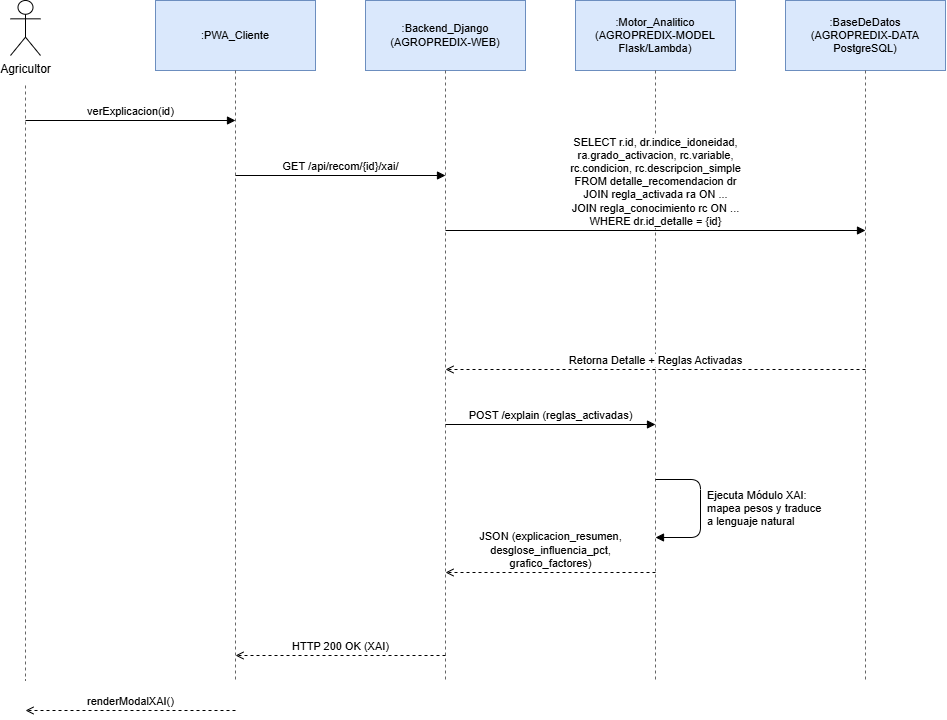

The diagram above was exported from draw.io. Its source (the exported page's mxGraphModel, read from the mxfile embedded in the PNG):
<mxGraphModel dx="1427" dy="789" grid="1" gridSize="10" guides="1" tooltips="1" connect="1" arrows="1" fold="1" page="1" pageScale="1" pageWidth="1140" pageHeight="855" math="0" shadow="0">
  <root>
    <mxCell id="0" />
    <mxCell id="1" parent="0" />
    <mxCell id="c4" parent="1" style="shape=umlActor;verticalLabelPosition=bottom;verticalAlign=top;html=1;outlineConnect=0;" value="Agricultor" vertex="1">
      <mxGeometry height="55" width="30" x="105" y="10" as="geometry" />
    </mxCell>
    <mxCell id="c5" edge="1" parent="1" style="endArrow=none;dashed=1;html=1;strokeColor=#666666;" value="">
      <mxGeometry relative="1" as="geometry">
        <mxPoint x="120" y="95" as="sourcePoint" />
        <mxPoint x="120" y="690" as="targetPoint" />
      </mxGeometry>
    </mxCell>
    <mxCell id="c6" parent="1" style="rounded=0;whiteSpace=wrap;html=1;fillColor=#dae8fc;strokeColor=#6c8ebf;fontSize=11;" value=":PWA_Cliente" vertex="1">
      <mxGeometry height="70" width="160" x="250" y="10" as="geometry" />
    </mxCell>
    <mxCell id="c7" edge="1" parent="1" style="endArrow=none;dashed=1;html=1;strokeColor=#666666;" value="">
      <mxGeometry relative="1" as="geometry">
        <mxPoint x="330" y="80" as="sourcePoint" />
        <mxPoint x="330" y="690" as="targetPoint" />
      </mxGeometry>
    </mxCell>
    <mxCell id="c8" parent="1" style="rounded=0;whiteSpace=wrap;html=1;fillColor=#dae8fc;strokeColor=#6c8ebf;fontSize=11;" value=":Backend_Django&lt;br&gt;(AGROPREDIX-WEB)" vertex="1">
      <mxGeometry height="70" width="160" x="460" y="10" as="geometry" />
    </mxCell>
    <mxCell id="c9" edge="1" parent="1" style="endArrow=none;dashed=1;html=1;strokeColor=#666666;" value="">
      <mxGeometry relative="1" as="geometry">
        <mxPoint x="540" y="80" as="sourcePoint" />
        <mxPoint x="540" y="690" as="targetPoint" />
      </mxGeometry>
    </mxCell>
    <mxCell id="c10" parent="1" style="rounded=0;whiteSpace=wrap;html=1;fillColor=#dae8fc;strokeColor=#6c8ebf;fontSize=11;" value=":Motor_Analitico&lt;br&gt;(AGROPREDIX-MODEL&lt;br&gt;Flask/Lambda)" vertex="1">
      <mxGeometry height="70" width="160" x="670" y="10" as="geometry" />
    </mxCell>
    <mxCell id="c11" edge="1" parent="1" style="endArrow=none;dashed=1;html=1;strokeColor=#666666;" value="">
      <mxGeometry relative="1" as="geometry">
        <mxPoint x="750" y="80" as="sourcePoint" />
        <mxPoint x="750" y="690" as="targetPoint" />
      </mxGeometry>
    </mxCell>
    <mxCell id="c12" parent="1" style="rounded=0;whiteSpace=wrap;html=1;fillColor=#dae8fc;strokeColor=#6c8ebf;fontSize=11;" value=":BaseDeDatos&lt;br&gt;(AGROPREDIX-DATA&lt;br&gt;PostgreSQL)" vertex="1">
      <mxGeometry height="70" width="160" x="880" y="10" as="geometry" />
    </mxCell>
    <mxCell id="c13" edge="1" parent="1" style="endArrow=none;dashed=1;html=1;strokeColor=#666666;" value="">
      <mxGeometry relative="1" as="geometry">
        <mxPoint x="960" y="80" as="sourcePoint" />
        <mxPoint x="960" y="690" as="targetPoint" />
      </mxGeometry>
    </mxCell>
    <mxCell id="c14" edge="1" parent="1" style="html=1;endArrow=block;endFill=1;verticalAlign=bottom;labelBackgroundColor=#ffffff;fontSize=11;" value="verExplicacion(id)">
      <mxGeometry relative="1" as="geometry">
        <mxPoint x="120" y="130" as="sourcePoint" />
        <mxPoint x="330" y="130" as="targetPoint" />
      </mxGeometry>
    </mxCell>
    <mxCell id="c15" edge="1" parent="1" style="html=1;endArrow=block;endFill=1;verticalAlign=bottom;labelBackgroundColor=#ffffff;fontSize=11;" value="GET /api/recom/{id}/xai/">
      <mxGeometry relative="1" as="geometry">
        <mxPoint x="330" y="185" as="sourcePoint" />
        <mxPoint x="540" y="185" as="targetPoint" />
      </mxGeometry>
    </mxCell>
    <mxCell id="c16" edge="1" parent="1" style="html=1;endArrow=block;endFill=1;verticalAlign=bottom;labelBackgroundColor=#ffffff;fontSize=11;" value="SELECT r.id, dr.indice_idoneidad,&lt;br&gt;ra.grado_activacion, rc.variable,&lt;br&gt;rc.condicion, rc.descripcion_simple&lt;br&gt;FROM detalle_recomendacion dr&lt;br&gt;JOIN regla_activada ra ON ...&lt;br&gt;JOIN regla_conocimiento rc ON ...&lt;br&gt;WHERE dr.id_detalle = {id}">
      <mxGeometry relative="1" as="geometry">
        <mxPoint x="540" y="240" as="sourcePoint" />
        <mxPoint x="960" y="240" as="targetPoint" />
      </mxGeometry>
    </mxCell>
    <mxCell id="c17" edge="1" parent="1" style="html=1;dashed=1;endArrow=open;endFill=0;verticalAlign=bottom;labelBackgroundColor=#ffffff;fontSize=11;" value="Retorna Detalle + Reglas Activadas">
      <mxGeometry relative="1" as="geometry">
        <mxPoint x="960" y="379" as="sourcePoint" />
        <mxPoint x="540" y="379" as="targetPoint" />
      </mxGeometry>
    </mxCell>
    <mxCell id="c18" edge="1" parent="1" style="html=1;endArrow=block;endFill=1;verticalAlign=bottom;labelBackgroundColor=#ffffff;fontSize=11;" value="POST /explain (reglas_activadas)">
      <mxGeometry relative="1" as="geometry">
        <mxPoint x="540" y="434" as="sourcePoint" />
        <mxPoint x="750" y="434" as="targetPoint" />
      </mxGeometry>
    </mxCell>
    <mxCell id="c19" edge="1" parent="1" style="html=1;endArrow=block;endFill=1;edgeStyle=none;" value="">
      <mxGeometry relative="1" as="geometry">
        <Array as="points">
          <mxPoint x="795" y="489" />
          <mxPoint x="795" y="547" />
        </Array>
        <mxPoint x="750" y="489" as="sourcePoint" />
        <mxPoint x="750" y="547" as="targetPoint" />
      </mxGeometry>
    </mxCell>
    <mxCell id="c20" parent="1" style="text;html=1;align=left;verticalAlign=middle;fontSize=11;" value="Ejecuta Módulo XAI:&lt;br&gt;mapea pesos y traduce&lt;br&gt;a lenguaje natural" vertex="1">
      <mxGeometry height="58" width="190" x="800" y="489" as="geometry" />
    </mxCell>
    <mxCell id="c21" edge="1" parent="1" style="html=1;dashed=1;endArrow=open;endFill=0;verticalAlign=bottom;labelBackgroundColor=#ffffff;fontSize=11;" value="JSON (explicacion_resumen,&lt;br&gt;desglose_influencia_pct,&lt;br&gt;grafico_factores)">
      <mxGeometry relative="1" as="geometry">
        <mxPoint x="750" y="582" as="sourcePoint" />
        <mxPoint x="540" y="582" as="targetPoint" />
      </mxGeometry>
    </mxCell>
    <mxCell id="c22" edge="1" parent="1" style="html=1;dashed=1;endArrow=open;endFill=0;verticalAlign=bottom;labelBackgroundColor=#ffffff;fontSize=11;" value="HTTP 200 OK (XAI)">
      <mxGeometry relative="1" as="geometry">
        <mxPoint x="540" y="665" as="sourcePoint" />
        <mxPoint x="330" y="665" as="targetPoint" />
      </mxGeometry>
    </mxCell>
    <mxCell id="c23" edge="1" parent="1" style="html=1;dashed=1;endArrow=open;endFill=0;verticalAlign=bottom;labelBackgroundColor=#ffffff;fontSize=11;" value="renderModalXAI()">
      <mxGeometry relative="1" as="geometry">
        <mxPoint x="330" y="720" as="sourcePoint" />
        <mxPoint x="120" y="720" as="targetPoint" />
      </mxGeometry>
    </mxCell>
  </root>
</mxGraphModel>